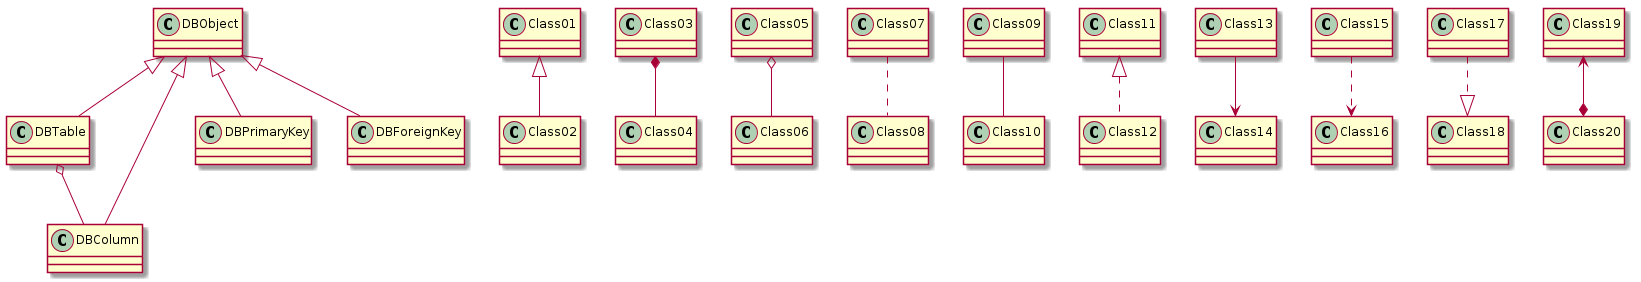

The diagram above was rendered by PlantUML. Its source (embedded in the PNG):
@startuml
skinparam backgroundColor white
DBObject <|-- DBTable
DBObject <|-- DBColumn
DBObject <|-- DBPrimaryKey
DBObject <|-- DBForeignKey

DBTable o-- DBColumn
Class01 <|-- Class02
Class03 *-- Class04
Class05 o-- Class06
Class07 .. Class08
Class09 -- Class10
Class11 <|.. Class12
Class13 --> Class14
Class15 ..> Class16
Class17 ..|> Class18
Class19 <--* Class20


@enduml